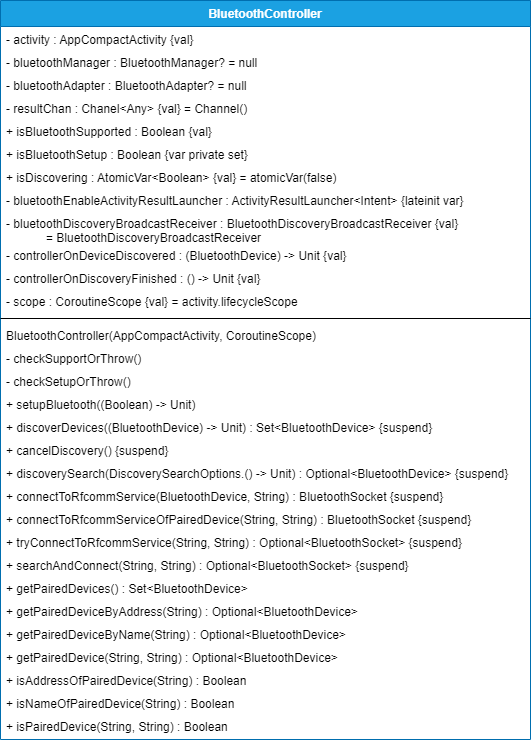

The diagram above was exported from draw.io. Its source (the exported page's mxGraphModel, read from the mxfile embedded in the PNG):
<mxGraphModel dx="868" dy="545" grid="1" gridSize="10" guides="1" tooltips="1" connect="1" arrows="1" fold="1" page="1" pageScale="1" pageWidth="827" pageHeight="1169" math="0" shadow="0">
  <root>
    <mxCell id="WIyWlLk6GJQsqaUBKTNV-0" />
    <mxCell id="WIyWlLk6GJQsqaUBKTNV-1" parent="WIyWlLk6GJQsqaUBKTNV-0" />
    <mxCell id="VOWtSBnJPDmNyPzJh0cs-0" value="BluetoothController" style="swimlane;fontStyle=1;align=center;verticalAlign=top;childLayout=stackLayout;horizontal=1;startSize=26;horizontalStack=0;resizeParent=1;resizeParentMax=0;resizeLast=0;collapsible=1;marginBottom=0;fillColor=#1ba1e2;strokeColor=#006EAF;fontColor=#ffffff;" vertex="1" parent="WIyWlLk6GJQsqaUBKTNV-1">
      <mxGeometry x="150" y="60" width="530" height="739" as="geometry" />
    </mxCell>
    <mxCell id="VOWtSBnJPDmNyPzJh0cs-1" value="- activity : AppCompactActivity {val}" style="text;strokeColor=none;fillColor=none;align=left;verticalAlign=top;spacingLeft=4;spacingRight=4;overflow=hidden;rotatable=0;points=[[0,0.5],[1,0.5]];portConstraint=eastwest;" vertex="1" parent="VOWtSBnJPDmNyPzJh0cs-0">
      <mxGeometry y="26" width="530" height="23" as="geometry" />
    </mxCell>
    <mxCell id="VOWtSBnJPDmNyPzJh0cs-5" value="- bluetoothManager : BluetoothManager? = null" style="text;strokeColor=none;fillColor=none;align=left;verticalAlign=top;spacingLeft=4;spacingRight=4;overflow=hidden;rotatable=0;points=[[0,0.5],[1,0.5]];portConstraint=eastwest;" vertex="1" parent="VOWtSBnJPDmNyPzJh0cs-0">
      <mxGeometry y="49" width="530" height="23" as="geometry" />
    </mxCell>
    <mxCell id="VOWtSBnJPDmNyPzJh0cs-6" value="- bluetoothAdapter : BluetoothAdapter? = null" style="text;strokeColor=none;fillColor=none;align=left;verticalAlign=top;spacingLeft=4;spacingRight=4;overflow=hidden;rotatable=0;points=[[0,0.5],[1,0.5]];portConstraint=eastwest;" vertex="1" parent="VOWtSBnJPDmNyPzJh0cs-0">
      <mxGeometry y="72" width="530" height="23" as="geometry" />
    </mxCell>
    <mxCell id="VOWtSBnJPDmNyPzJh0cs-7" value="- resultChan : Chanel&lt;Any&gt; {val} = Channel()" style="text;strokeColor=none;fillColor=none;align=left;verticalAlign=top;spacingLeft=4;spacingRight=4;overflow=hidden;rotatable=0;points=[[0,0.5],[1,0.5]];portConstraint=eastwest;" vertex="1" parent="VOWtSBnJPDmNyPzJh0cs-0">
      <mxGeometry y="95" width="530" height="23" as="geometry" />
    </mxCell>
    <mxCell id="VOWtSBnJPDmNyPzJh0cs-8" value="+ isBluetoothSupported : Boolean {val}" style="text;strokeColor=none;fillColor=none;align=left;verticalAlign=top;spacingLeft=4;spacingRight=4;overflow=hidden;rotatable=0;points=[[0,0.5],[1,0.5]];portConstraint=eastwest;" vertex="1" parent="VOWtSBnJPDmNyPzJh0cs-0">
      <mxGeometry y="118" width="530" height="23" as="geometry" />
    </mxCell>
    <mxCell id="VOWtSBnJPDmNyPzJh0cs-9" value="+ isBluetoothSetup : Boolean {var private set}" style="text;strokeColor=none;fillColor=none;align=left;verticalAlign=top;spacingLeft=4;spacingRight=4;overflow=hidden;rotatable=0;points=[[0,0.5],[1,0.5]];portConstraint=eastwest;" vertex="1" parent="VOWtSBnJPDmNyPzJh0cs-0">
      <mxGeometry y="141" width="530" height="23" as="geometry" />
    </mxCell>
    <mxCell id="VOWtSBnJPDmNyPzJh0cs-10" value="+ isDiscovering : AtomicVar&lt;Boolean&gt; {val} = atomicVar(false)" style="text;strokeColor=none;fillColor=none;align=left;verticalAlign=top;spacingLeft=4;spacingRight=4;overflow=hidden;rotatable=0;points=[[0,0.5],[1,0.5]];portConstraint=eastwest;" vertex="1" parent="VOWtSBnJPDmNyPzJh0cs-0">
      <mxGeometry y="164" width="530" height="23" as="geometry" />
    </mxCell>
    <mxCell id="VOWtSBnJPDmNyPzJh0cs-14" value="- bluetoothEnableActivityResultLauncher : ActivityResultLauncher&lt;Intent&gt; {lateinit var}" style="text;strokeColor=none;fillColor=none;align=left;verticalAlign=top;spacingLeft=4;spacingRight=4;overflow=hidden;rotatable=0;points=[[0,0.5],[1,0.5]];portConstraint=eastwest;" vertex="1" parent="VOWtSBnJPDmNyPzJh0cs-0">
      <mxGeometry y="187" width="530" height="23" as="geometry" />
    </mxCell>
    <mxCell id="VOWtSBnJPDmNyPzJh0cs-15" value="- bluetoothDiscoveryBroadcastReceiver : BluetoothDiscoveryBroadcastReceiver {val} &#10;            = BluetoothDiscoveryBroadcastReceiver" style="text;strokeColor=none;fillColor=none;align=left;verticalAlign=top;spacingLeft=4;spacingRight=4;overflow=hidden;rotatable=0;points=[[0,0.5],[1,0.5]];portConstraint=eastwest;" vertex="1" parent="VOWtSBnJPDmNyPzJh0cs-0">
      <mxGeometry y="210" width="530" height="32" as="geometry" />
    </mxCell>
    <mxCell id="VOWtSBnJPDmNyPzJh0cs-16" value="- controllerOnDeviceDiscovered : (BluetoothDevice) -&gt; Unit {val}" style="text;strokeColor=none;fillColor=none;align=left;verticalAlign=top;spacingLeft=4;spacingRight=4;overflow=hidden;rotatable=0;points=[[0,0.5],[1,0.5]];portConstraint=eastwest;" vertex="1" parent="VOWtSBnJPDmNyPzJh0cs-0">
      <mxGeometry y="242" width="530" height="23" as="geometry" />
    </mxCell>
    <mxCell id="VOWtSBnJPDmNyPzJh0cs-17" value="- controllerOnDiscoveryFinished : () -&gt; Unit {val}" style="text;strokeColor=none;fillColor=none;align=left;verticalAlign=top;spacingLeft=4;spacingRight=4;overflow=hidden;rotatable=0;points=[[0,0.5],[1,0.5]];portConstraint=eastwest;" vertex="1" parent="VOWtSBnJPDmNyPzJh0cs-0">
      <mxGeometry y="265" width="530" height="23" as="geometry" />
    </mxCell>
    <mxCell id="VOWtSBnJPDmNyPzJh0cs-4" value="- scope : CoroutineScope {val} = activity.lifecycleScope" style="text;strokeColor=none;fillColor=none;align=left;verticalAlign=top;spacingLeft=4;spacingRight=4;overflow=hidden;rotatable=0;points=[[0,0.5],[1,0.5]];portConstraint=eastwest;" vertex="1" parent="VOWtSBnJPDmNyPzJh0cs-0">
      <mxGeometry y="288" width="530" height="26" as="geometry" />
    </mxCell>
    <mxCell id="VOWtSBnJPDmNyPzJh0cs-2" value="" style="line;strokeWidth=1;fillColor=none;align=left;verticalAlign=middle;spacingTop=-1;spacingLeft=3;spacingRight=3;rotatable=0;labelPosition=right;points=[];portConstraint=eastwest;" vertex="1" parent="VOWtSBnJPDmNyPzJh0cs-0">
      <mxGeometry y="314" width="530" height="8" as="geometry" />
    </mxCell>
    <mxCell id="VOWtSBnJPDmNyPzJh0cs-3" value="BluetoothController(AppCompactActivity, CoroutineScope)" style="text;strokeColor=none;fillColor=none;align=left;verticalAlign=top;spacingLeft=4;spacingRight=4;overflow=hidden;rotatable=0;points=[[0,0.5],[1,0.5]];portConstraint=eastwest;" vertex="1" parent="VOWtSBnJPDmNyPzJh0cs-0">
      <mxGeometry y="322" width="530" height="23" as="geometry" />
    </mxCell>
    <mxCell id="VOWtSBnJPDmNyPzJh0cs-13" value="- checkSupportOrThrow()" style="text;strokeColor=none;fillColor=none;align=left;verticalAlign=top;spacingLeft=4;spacingRight=4;overflow=hidden;rotatable=0;points=[[0,0.5],[1,0.5]];portConstraint=eastwest;" vertex="1" parent="VOWtSBnJPDmNyPzJh0cs-0">
      <mxGeometry y="345" width="530" height="23" as="geometry" />
    </mxCell>
    <mxCell id="VOWtSBnJPDmNyPzJh0cs-12" value="- checkSetupOrThrow()" style="text;strokeColor=none;fillColor=none;align=left;verticalAlign=top;spacingLeft=4;spacingRight=4;overflow=hidden;rotatable=0;points=[[0,0.5],[1,0.5]];portConstraint=eastwest;" vertex="1" parent="VOWtSBnJPDmNyPzJh0cs-0">
      <mxGeometry y="368" width="530" height="23" as="geometry" />
    </mxCell>
    <mxCell id="VOWtSBnJPDmNyPzJh0cs-18" value="+ setupBluetooth((Boolean) -&gt; Unit)" style="text;strokeColor=none;fillColor=none;align=left;verticalAlign=top;spacingLeft=4;spacingRight=4;overflow=hidden;rotatable=0;points=[[0,0.5],[1,0.5]];portConstraint=eastwest;" vertex="1" parent="VOWtSBnJPDmNyPzJh0cs-0">
      <mxGeometry y="391" width="530" height="23" as="geometry" />
    </mxCell>
    <mxCell id="VOWtSBnJPDmNyPzJh0cs-20" value="+ discoverDevices((BluetoothDevice) -&gt; Unit) : Set&lt;BluetoothDevice&gt; {suspend}" style="text;strokeColor=none;fillColor=none;align=left;verticalAlign=top;spacingLeft=4;spacingRight=4;overflow=hidden;rotatable=0;points=[[0,0.5],[1,0.5]];portConstraint=eastwest;" vertex="1" parent="VOWtSBnJPDmNyPzJh0cs-0">
      <mxGeometry y="414" width="530" height="23" as="geometry" />
    </mxCell>
    <mxCell id="VOWtSBnJPDmNyPzJh0cs-19" value="+ cancelDiscovery() {suspend}" style="text;strokeColor=none;fillColor=none;align=left;verticalAlign=top;spacingLeft=4;spacingRight=4;overflow=hidden;rotatable=0;points=[[0,0.5],[1,0.5]];portConstraint=eastwest;" vertex="1" parent="VOWtSBnJPDmNyPzJh0cs-0">
      <mxGeometry y="437" width="530" height="23" as="geometry" />
    </mxCell>
    <mxCell id="VOWtSBnJPDmNyPzJh0cs-21" value="+ discoverySearch(DiscoverySearchOptions.() -&gt; Unit) : Optional&lt;BluetoothDevice&gt; {suspend}" style="text;strokeColor=none;fillColor=none;align=left;verticalAlign=top;spacingLeft=4;spacingRight=4;overflow=hidden;rotatable=0;points=[[0,0.5],[1,0.5]];portConstraint=eastwest;" vertex="1" parent="VOWtSBnJPDmNyPzJh0cs-0">
      <mxGeometry y="460" width="530" height="23" as="geometry" />
    </mxCell>
    <mxCell id="VOWtSBnJPDmNyPzJh0cs-22" value="+ connectToRfcommService(BluetoothDevice, String) : BluetoothSocket {suspend}" style="text;strokeColor=none;fillColor=none;align=left;verticalAlign=top;spacingLeft=4;spacingRight=4;overflow=hidden;rotatable=0;points=[[0,0.5],[1,0.5]];portConstraint=eastwest;" vertex="1" parent="VOWtSBnJPDmNyPzJh0cs-0">
      <mxGeometry y="483" width="530" height="23" as="geometry" />
    </mxCell>
    <mxCell id="VOWtSBnJPDmNyPzJh0cs-23" value="+ connectToRfcommServiceOfPairedDevice(String, String) : BluetoothSocket {suspend}" style="text;strokeColor=none;fillColor=none;align=left;verticalAlign=top;spacingLeft=4;spacingRight=4;overflow=hidden;rotatable=0;points=[[0,0.5],[1,0.5]];portConstraint=eastwest;" vertex="1" parent="VOWtSBnJPDmNyPzJh0cs-0">
      <mxGeometry y="506" width="530" height="23" as="geometry" />
    </mxCell>
    <mxCell id="VOWtSBnJPDmNyPzJh0cs-24" value="+ tryConnectToRfcommService(String, String) : Optional&lt;BluetoothSocket&gt; {suspend}" style="text;strokeColor=none;fillColor=none;align=left;verticalAlign=top;spacingLeft=4;spacingRight=4;overflow=hidden;rotatable=0;points=[[0,0.5],[1,0.5]];portConstraint=eastwest;" vertex="1" parent="VOWtSBnJPDmNyPzJh0cs-0">
      <mxGeometry y="529" width="530" height="23" as="geometry" />
    </mxCell>
    <mxCell id="VOWtSBnJPDmNyPzJh0cs-25" value="+ searchAndConnect(String, String) : Optional&lt;BluetoothSocket&gt; {suspend}" style="text;strokeColor=none;fillColor=none;align=left;verticalAlign=top;spacingLeft=4;spacingRight=4;overflow=hidden;rotatable=0;points=[[0,0.5],[1,0.5]];portConstraint=eastwest;" vertex="1" parent="VOWtSBnJPDmNyPzJh0cs-0">
      <mxGeometry y="552" width="530" height="23" as="geometry" />
    </mxCell>
    <mxCell id="VOWtSBnJPDmNyPzJh0cs-26" value="+ getPairedDevices() : Set&lt;BluetoothDevice&gt;" style="text;strokeColor=none;fillColor=none;align=left;verticalAlign=top;spacingLeft=4;spacingRight=4;overflow=hidden;rotatable=0;points=[[0,0.5],[1,0.5]];portConstraint=eastwest;" vertex="1" parent="VOWtSBnJPDmNyPzJh0cs-0">
      <mxGeometry y="575" width="530" height="23" as="geometry" />
    </mxCell>
    <mxCell id="VOWtSBnJPDmNyPzJh0cs-27" value="+ getPairedDeviceByAddress(String) : Optional&lt;BluetoothDevice&gt;" style="text;strokeColor=none;fillColor=none;align=left;verticalAlign=top;spacingLeft=4;spacingRight=4;overflow=hidden;rotatable=0;points=[[0,0.5],[1,0.5]];portConstraint=eastwest;" vertex="1" parent="VOWtSBnJPDmNyPzJh0cs-0">
      <mxGeometry y="598" width="530" height="23" as="geometry" />
    </mxCell>
    <mxCell id="VOWtSBnJPDmNyPzJh0cs-28" value="+ getPairedDeviceByName(String) : Optional&lt;BluetoothDevice&gt;" style="text;strokeColor=none;fillColor=none;align=left;verticalAlign=top;spacingLeft=4;spacingRight=4;overflow=hidden;rotatable=0;points=[[0,0.5],[1,0.5]];portConstraint=eastwest;" vertex="1" parent="VOWtSBnJPDmNyPzJh0cs-0">
      <mxGeometry y="621" width="530" height="23" as="geometry" />
    </mxCell>
    <mxCell id="VOWtSBnJPDmNyPzJh0cs-29" value="+ getPairedDevice(String, String) : Optional&lt;BluetoothDevice&gt;" style="text;strokeColor=none;fillColor=none;align=left;verticalAlign=top;spacingLeft=4;spacingRight=4;overflow=hidden;rotatable=0;points=[[0,0.5],[1,0.5]];portConstraint=eastwest;" vertex="1" parent="VOWtSBnJPDmNyPzJh0cs-0">
      <mxGeometry y="644" width="530" height="23" as="geometry" />
    </mxCell>
    <mxCell id="VOWtSBnJPDmNyPzJh0cs-30" value="+ isAddressOfPairedDevice(String) : Boolean" style="text;strokeColor=none;fillColor=none;align=left;verticalAlign=top;spacingLeft=4;spacingRight=4;overflow=hidden;rotatable=0;points=[[0,0.5],[1,0.5]];portConstraint=eastwest;" vertex="1" parent="VOWtSBnJPDmNyPzJh0cs-0">
      <mxGeometry y="667" width="530" height="23" as="geometry" />
    </mxCell>
    <mxCell id="VOWtSBnJPDmNyPzJh0cs-31" value="+ isNameOfPairedDevice(String) : Boolean" style="text;strokeColor=none;fillColor=none;align=left;verticalAlign=top;spacingLeft=4;spacingRight=4;overflow=hidden;rotatable=0;points=[[0,0.5],[1,0.5]];portConstraint=eastwest;" vertex="1" parent="VOWtSBnJPDmNyPzJh0cs-0">
      <mxGeometry y="690" width="530" height="23" as="geometry" />
    </mxCell>
    <mxCell id="VOWtSBnJPDmNyPzJh0cs-32" value="+ isPairedDevice(String, String) : Boolean" style="text;strokeColor=none;fillColor=none;align=left;verticalAlign=top;spacingLeft=4;spacingRight=4;overflow=hidden;rotatable=0;points=[[0,0.5],[1,0.5]];portConstraint=eastwest;" vertex="1" parent="VOWtSBnJPDmNyPzJh0cs-0">
      <mxGeometry y="713" width="530" height="26" as="geometry" />
    </mxCell>
  </root>
</mxGraphModel>